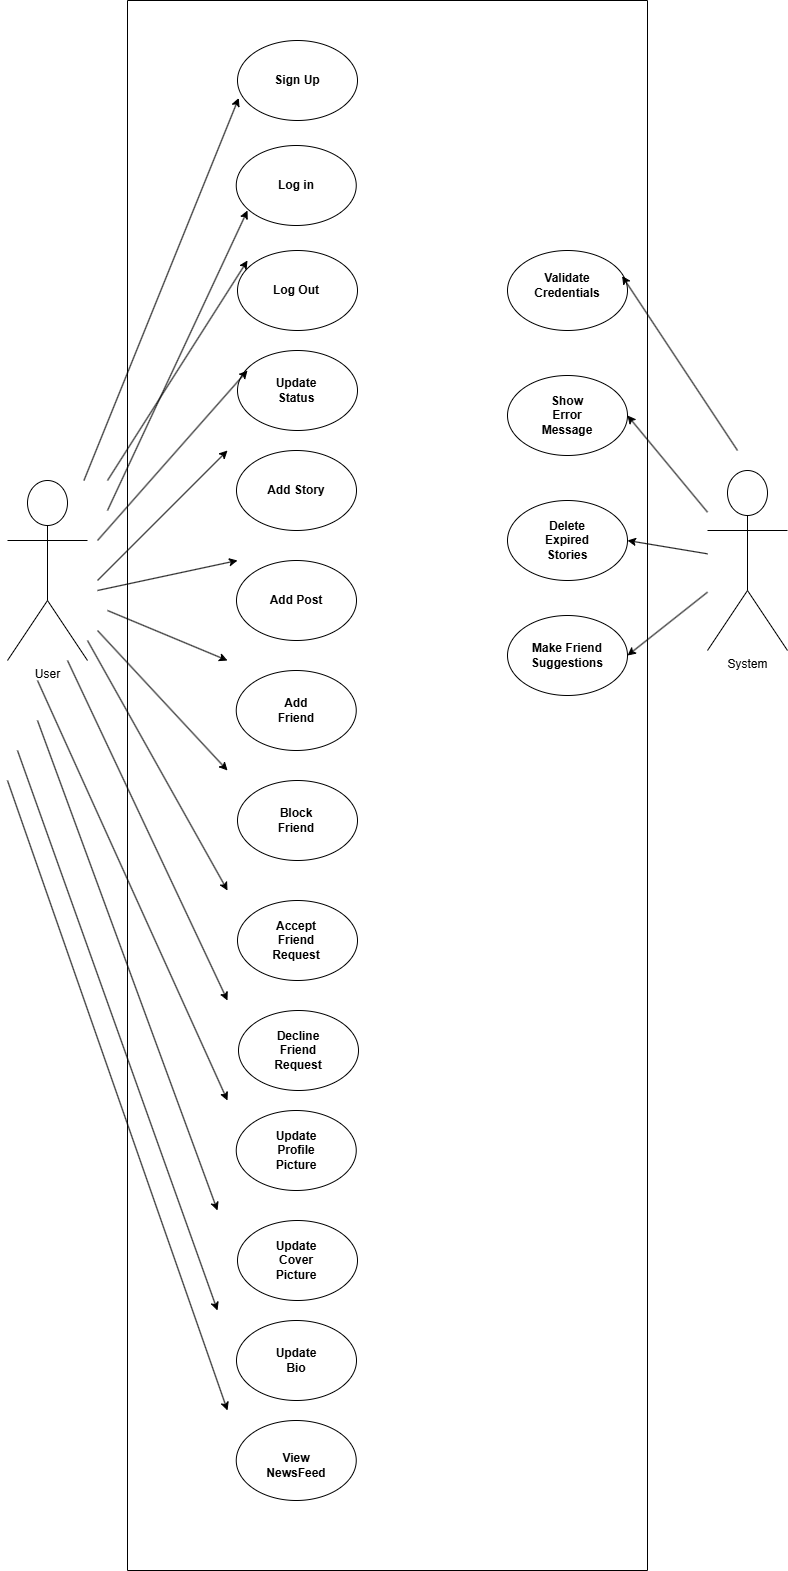

The diagram above was exported from draw.io. Its source (the exported page's mxGraphModel, read from the mxfile embedded in the PNG):
<mxGraphModel dx="1895" dy="1027" grid="1" gridSize="10" guides="1" tooltips="1" connect="1" arrows="1" fold="1" page="1" pageScale="1" pageWidth="850" pageHeight="1100" math="0" shadow="0">
  <root>
    <mxCell id="0" />
    <mxCell id="1" parent="0" />
    <mxCell id="_0U56HWWeLXVbMgfJtwP-3" value="" style="ellipse;whiteSpace=wrap;html=1;" vertex="1" parent="1">
      <mxGeometry x="260" y="100" width="120" height="80" as="geometry" />
    </mxCell>
    <mxCell id="_0U56HWWeLXVbMgfJtwP-4" value="" style="ellipse;whiteSpace=wrap;html=1;" vertex="1" parent="1">
      <mxGeometry x="258.75" y="205" width="120" height="80" as="geometry" />
    </mxCell>
    <mxCell id="_0U56HWWeLXVbMgfJtwP-5" value="Sign Up" style="text;html=1;align=center;verticalAlign=middle;whiteSpace=wrap;rounded=0;fontStyle=1" vertex="1" parent="1">
      <mxGeometry x="261.25" y="105" width="117.5" height="70" as="geometry" />
    </mxCell>
    <mxCell id="_0U56HWWeLXVbMgfJtwP-6" value="Log in" style="text;html=1;align=center;verticalAlign=middle;whiteSpace=wrap;rounded=0;fontStyle=1" vertex="1" parent="1">
      <mxGeometry x="278.75" y="220" width="80" height="50" as="geometry" />
    </mxCell>
    <mxCell id="_0U56HWWeLXVbMgfJtwP-7" value="" style="ellipse;whiteSpace=wrap;html=1;" vertex="1" parent="1">
      <mxGeometry x="260" y="310" width="120" height="80" as="geometry" />
    </mxCell>
    <mxCell id="_0U56HWWeLXVbMgfJtwP-8" value="Log Out" style="text;html=1;align=center;verticalAlign=middle;whiteSpace=wrap;rounded=0;fontStyle=1" vertex="1" parent="1">
      <mxGeometry x="288.75" y="335" width="60" height="30" as="geometry" />
    </mxCell>
    <mxCell id="_0U56HWWeLXVbMgfJtwP-9" value="" style="ellipse;whiteSpace=wrap;html=1;" vertex="1" parent="1">
      <mxGeometry x="260" y="410" width="120" height="80" as="geometry" />
    </mxCell>
    <mxCell id="_0U56HWWeLXVbMgfJtwP-10" value="" style="ellipse;whiteSpace=wrap;html=1;" vertex="1" parent="1">
      <mxGeometry x="259" y="510" width="120" height="80" as="geometry" />
    </mxCell>
    <mxCell id="_0U56HWWeLXVbMgfJtwP-11" value="Update Status" style="text;html=1;align=center;verticalAlign=middle;whiteSpace=wrap;rounded=0;fontStyle=1" vertex="1" parent="1">
      <mxGeometry x="289" y="435" width="60" height="30" as="geometry" />
    </mxCell>
    <mxCell id="_0U56HWWeLXVbMgfJtwP-12" value="Add Story" style="text;html=1;align=center;verticalAlign=middle;whiteSpace=wrap;rounded=0;fontStyle=1" vertex="1" parent="1">
      <mxGeometry x="289" y="535" width="60" height="30" as="geometry" />
    </mxCell>
    <mxCell id="_0U56HWWeLXVbMgfJtwP-13" value="" style="ellipse;whiteSpace=wrap;html=1;" vertex="1" parent="1">
      <mxGeometry x="259" y="620" width="120" height="80" as="geometry" />
    </mxCell>
    <mxCell id="_0U56HWWeLXVbMgfJtwP-14" value="" style="ellipse;whiteSpace=wrap;html=1;" vertex="1" parent="1">
      <mxGeometry x="258.75" y="730" width="120" height="80" as="geometry" />
    </mxCell>
    <mxCell id="_0U56HWWeLXVbMgfJtwP-15" value="Add Post" style="text;html=1;align=center;verticalAlign=middle;whiteSpace=wrap;rounded=0;fontStyle=1" vertex="1" parent="1">
      <mxGeometry x="289" y="645" width="60" height="30" as="geometry" />
    </mxCell>
    <mxCell id="_0U56HWWeLXVbMgfJtwP-16" value="Add Friend" style="text;html=1;align=center;verticalAlign=middle;whiteSpace=wrap;rounded=0;fontStyle=1" vertex="1" parent="1">
      <mxGeometry x="288.75" y="755" width="60" height="30" as="geometry" />
    </mxCell>
    <mxCell id="_0U56HWWeLXVbMgfJtwP-17" value="" style="ellipse;whiteSpace=wrap;html=1;" vertex="1" parent="1">
      <mxGeometry x="260" y="840" width="120" height="80" as="geometry" />
    </mxCell>
    <mxCell id="_0U56HWWeLXVbMgfJtwP-18" value="" style="ellipse;whiteSpace=wrap;html=1;" vertex="1" parent="1">
      <mxGeometry x="260" y="960" width="120" height="80" as="geometry" />
    </mxCell>
    <mxCell id="_0U56HWWeLXVbMgfJtwP-19" value="" style="ellipse;whiteSpace=wrap;html=1;" vertex="1" parent="1">
      <mxGeometry x="261" y="1070" width="120" height="80" as="geometry" />
    </mxCell>
    <mxCell id="_0U56HWWeLXVbMgfJtwP-20" value="Block Friend" style="text;html=1;align=center;verticalAlign=middle;whiteSpace=wrap;rounded=0;fontStyle=1" vertex="1" parent="1">
      <mxGeometry x="288.75" y="865" width="60" height="30" as="geometry" />
    </mxCell>
    <mxCell id="_0U56HWWeLXVbMgfJtwP-21" value="Accept Friend Request" style="text;html=1;align=center;verticalAlign=middle;whiteSpace=wrap;rounded=0;fontStyle=1" vertex="1" parent="1">
      <mxGeometry x="288.75" y="985" width="60" height="30" as="geometry" />
    </mxCell>
    <mxCell id="_0U56HWWeLXVbMgfJtwP-22" value="Decline Friend Request" style="text;html=1;align=center;verticalAlign=middle;whiteSpace=wrap;rounded=0;fontStyle=1" vertex="1" parent="1">
      <mxGeometry x="291" y="1095" width="60" height="30" as="geometry" />
    </mxCell>
    <mxCell id="_0U56HWWeLXVbMgfJtwP-23" value="" style="ellipse;whiteSpace=wrap;html=1;" vertex="1" parent="1">
      <mxGeometry x="258.75" y="1170" width="120" height="80" as="geometry" />
    </mxCell>
    <mxCell id="_0U56HWWeLXVbMgfJtwP-24" value="" style="ellipse;whiteSpace=wrap;html=1;" vertex="1" parent="1">
      <mxGeometry x="260" y="1280" width="120" height="80" as="geometry" />
    </mxCell>
    <mxCell id="_0U56HWWeLXVbMgfJtwP-25" value="" style="ellipse;whiteSpace=wrap;html=1;" vertex="1" parent="1">
      <mxGeometry x="259" y="1380" width="120" height="80" as="geometry" />
    </mxCell>
    <mxCell id="_0U56HWWeLXVbMgfJtwP-26" value="" style="ellipse;whiteSpace=wrap;html=1;" vertex="1" parent="1">
      <mxGeometry x="258.75" y="1480" width="120" height="80" as="geometry" />
    </mxCell>
    <mxCell id="_0U56HWWeLXVbMgfJtwP-27" value="Update Profile Picture" style="text;html=1;align=center;verticalAlign=middle;whiteSpace=wrap;rounded=0;fontStyle=1" vertex="1" parent="1">
      <mxGeometry x="288.75" y="1195" width="60" height="30" as="geometry" />
    </mxCell>
    <mxCell id="_0U56HWWeLXVbMgfJtwP-28" value="Update Cover Picture" style="text;html=1;align=center;verticalAlign=middle;whiteSpace=wrap;rounded=0;fontStyle=1" vertex="1" parent="1">
      <mxGeometry x="288.75" y="1305" width="60" height="30" as="geometry" />
    </mxCell>
    <mxCell id="_0U56HWWeLXVbMgfJtwP-29" value="Update Bio" style="text;html=1;align=center;verticalAlign=middle;whiteSpace=wrap;rounded=0;fontStyle=1" vertex="1" parent="1">
      <mxGeometry x="288.75" y="1405" width="60" height="30" as="geometry" />
    </mxCell>
    <mxCell id="_0U56HWWeLXVbMgfJtwP-30" value="View NewsFeed" style="text;html=1;align=center;verticalAlign=middle;whiteSpace=wrap;rounded=0;fontStyle=1" vertex="1" parent="1">
      <mxGeometry x="288.75" y="1510" width="60" height="30" as="geometry" />
    </mxCell>
    <mxCell id="_0U56HWWeLXVbMgfJtwP-31" value="" style="ellipse;whiteSpace=wrap;html=1;" vertex="1" parent="1">
      <mxGeometry x="530" y="310" width="120" height="80" as="geometry" />
    </mxCell>
    <mxCell id="_0U56HWWeLXVbMgfJtwP-32" value="" style="ellipse;whiteSpace=wrap;html=1;" vertex="1" parent="1">
      <mxGeometry x="530" y="435" width="120" height="80" as="geometry" />
    </mxCell>
    <mxCell id="_0U56HWWeLXVbMgfJtwP-33" value="" style="ellipse;whiteSpace=wrap;html=1;" vertex="1" parent="1">
      <mxGeometry x="530" y="560" width="120" height="80" as="geometry" />
    </mxCell>
    <mxCell id="_0U56HWWeLXVbMgfJtwP-34" value="" style="ellipse;whiteSpace=wrap;html=1;" vertex="1" parent="1">
      <mxGeometry x="530" y="675" width="120" height="80" as="geometry" />
    </mxCell>
    <mxCell id="_0U56HWWeLXVbMgfJtwP-35" value="Validate Credentials" style="text;html=1;align=center;verticalAlign=middle;whiteSpace=wrap;rounded=0;fontStyle=1" vertex="1" parent="1">
      <mxGeometry x="560" y="330" width="60" height="30" as="geometry" />
    </mxCell>
    <mxCell id="_0U56HWWeLXVbMgfJtwP-36" value="Show Error Message" style="text;html=1;align=center;verticalAlign=middle;whiteSpace=wrap;rounded=0;fontStyle=1" vertex="1" parent="1">
      <mxGeometry x="560" y="460" width="60" height="30" as="geometry" />
    </mxCell>
    <mxCell id="_0U56HWWeLXVbMgfJtwP-37" value="Delete Expired Stories" style="text;html=1;align=center;verticalAlign=middle;whiteSpace=wrap;rounded=0;fontStyle=1" vertex="1" parent="1">
      <mxGeometry x="560" y="585" width="60" height="30" as="geometry" />
    </mxCell>
    <mxCell id="_0U56HWWeLXVbMgfJtwP-38" value="Make Friend Suggestions" style="text;html=1;align=center;verticalAlign=middle;whiteSpace=wrap;rounded=0;fontStyle=1" vertex="1" parent="1">
      <mxGeometry x="560" y="700" width="60" height="30" as="geometry" />
    </mxCell>
    <mxCell id="_0U56HWWeLXVbMgfJtwP-41" value="" style="swimlane;startSize=0;" vertex="1" parent="1">
      <mxGeometry x="150" y="60" width="520" height="1570" as="geometry" />
    </mxCell>
    <mxCell id="_0U56HWWeLXVbMgfJtwP-48" value="" style="endArrow=classic;html=1;rounded=0;" edge="1" parent="_0U56HWWeLXVbMgfJtwP-41">
      <mxGeometry width="50" height="50" relative="1" as="geometry">
        <mxPoint x="-20" y="480" as="sourcePoint" />
        <mxPoint x="120" y="260" as="targetPoint" />
      </mxGeometry>
    </mxCell>
    <mxCell id="_0U56HWWeLXVbMgfJtwP-49" value="" style="endArrow=classic;html=1;rounded=0;" edge="1" parent="_0U56HWWeLXVbMgfJtwP-41">
      <mxGeometry width="50" height="50" relative="1" as="geometry">
        <mxPoint x="-30" y="540" as="sourcePoint" />
        <mxPoint x="120" y="370" as="targetPoint" />
      </mxGeometry>
    </mxCell>
    <mxCell id="_0U56HWWeLXVbMgfJtwP-50" value="" style="endArrow=classic;html=1;rounded=0;" edge="1" parent="_0U56HWWeLXVbMgfJtwP-41">
      <mxGeometry width="50" height="50" relative="1" as="geometry">
        <mxPoint x="-30" y="580" as="sourcePoint" />
        <mxPoint x="100" y="450" as="targetPoint" />
      </mxGeometry>
    </mxCell>
    <mxCell id="_0U56HWWeLXVbMgfJtwP-51" value="" style="endArrow=classic;html=1;rounded=0;" edge="1" parent="_0U56HWWeLXVbMgfJtwP-41">
      <mxGeometry width="50" height="50" relative="1" as="geometry">
        <mxPoint x="-30" y="590" as="sourcePoint" />
        <mxPoint x="110" y="560" as="targetPoint" />
      </mxGeometry>
    </mxCell>
    <mxCell id="_0U56HWWeLXVbMgfJtwP-52" value="" style="endArrow=classic;html=1;rounded=0;" edge="1" parent="_0U56HWWeLXVbMgfJtwP-41">
      <mxGeometry width="50" height="50" relative="1" as="geometry">
        <mxPoint x="-20" y="610" as="sourcePoint" />
        <mxPoint x="100" y="660" as="targetPoint" />
      </mxGeometry>
    </mxCell>
    <mxCell id="_0U56HWWeLXVbMgfJtwP-53" value="" style="endArrow=classic;html=1;rounded=0;" edge="1" parent="_0U56HWWeLXVbMgfJtwP-41">
      <mxGeometry width="50" height="50" relative="1" as="geometry">
        <mxPoint x="-30" y="630" as="sourcePoint" />
        <mxPoint x="100" y="770" as="targetPoint" />
      </mxGeometry>
    </mxCell>
    <mxCell id="_0U56HWWeLXVbMgfJtwP-54" value="" style="endArrow=classic;html=1;rounded=0;" edge="1" parent="_0U56HWWeLXVbMgfJtwP-41">
      <mxGeometry width="50" height="50" relative="1" as="geometry">
        <mxPoint x="-40" y="640" as="sourcePoint" />
        <mxPoint x="100" y="890" as="targetPoint" />
      </mxGeometry>
    </mxCell>
    <mxCell id="_0U56HWWeLXVbMgfJtwP-55" value="" style="endArrow=classic;html=1;rounded=0;" edge="1" parent="_0U56HWWeLXVbMgfJtwP-41">
      <mxGeometry width="50" height="50" relative="1" as="geometry">
        <mxPoint x="-60" y="660" as="sourcePoint" />
        <mxPoint x="100" y="1000" as="targetPoint" />
      </mxGeometry>
    </mxCell>
    <mxCell id="_0U56HWWeLXVbMgfJtwP-56" value="" style="endArrow=classic;html=1;rounded=0;" edge="1" parent="_0U56HWWeLXVbMgfJtwP-41">
      <mxGeometry width="50" height="50" relative="1" as="geometry">
        <mxPoint x="-90" y="680" as="sourcePoint" />
        <mxPoint x="100" y="1100" as="targetPoint" />
      </mxGeometry>
    </mxCell>
    <mxCell id="_0U56HWWeLXVbMgfJtwP-57" value="" style="endArrow=classic;html=1;rounded=0;" edge="1" parent="_0U56HWWeLXVbMgfJtwP-41">
      <mxGeometry width="50" height="50" relative="1" as="geometry">
        <mxPoint x="-90" y="720" as="sourcePoint" />
        <mxPoint x="90" y="1210" as="targetPoint" />
      </mxGeometry>
    </mxCell>
    <mxCell id="_0U56HWWeLXVbMgfJtwP-58" value="" style="endArrow=classic;html=1;rounded=0;" edge="1" parent="_0U56HWWeLXVbMgfJtwP-41">
      <mxGeometry width="50" height="50" relative="1" as="geometry">
        <mxPoint x="-110" y="750" as="sourcePoint" />
        <mxPoint x="90" y="1310" as="targetPoint" />
      </mxGeometry>
    </mxCell>
    <mxCell id="_0U56HWWeLXVbMgfJtwP-59" value="" style="endArrow=classic;html=1;rounded=0;" edge="1" parent="_0U56HWWeLXVbMgfJtwP-41">
      <mxGeometry width="50" height="50" relative="1" as="geometry">
        <mxPoint x="-120" y="780" as="sourcePoint" />
        <mxPoint x="100" y="1410" as="targetPoint" />
      </mxGeometry>
    </mxCell>
    <mxCell id="_0U56HWWeLXVbMgfJtwP-42" value="User" style="shape=umlActor;verticalLabelPosition=bottom;verticalAlign=top;html=1;outlineConnect=0;" vertex="1" parent="1">
      <mxGeometry x="30" y="540" width="80" height="180" as="geometry" />
    </mxCell>
    <mxCell id="_0U56HWWeLXVbMgfJtwP-43" value="System" style="shape=umlActor;verticalLabelPosition=bottom;verticalAlign=top;html=1;outlineConnect=0;" vertex="1" parent="1">
      <mxGeometry x="730" y="530" width="80" height="180" as="geometry" />
    </mxCell>
    <mxCell id="_0U56HWWeLXVbMgfJtwP-44" value="" style="endArrow=classic;html=1;rounded=0;entryX=0;entryY=0.75;entryDx=0;entryDy=0;" edge="1" parent="1" source="_0U56HWWeLXVbMgfJtwP-42" target="_0U56HWWeLXVbMgfJtwP-5">
      <mxGeometry width="50" height="50" relative="1" as="geometry">
        <mxPoint x="380" y="740" as="sourcePoint" />
        <mxPoint x="430" y="690" as="targetPoint" />
      </mxGeometry>
    </mxCell>
    <mxCell id="_0U56HWWeLXVbMgfJtwP-45" value="" style="endArrow=classic;html=1;rounded=0;" edge="1" parent="1">
      <mxGeometry width="50" height="50" relative="1" as="geometry">
        <mxPoint x="130" y="570" as="sourcePoint" />
        <mxPoint x="270" y="270" as="targetPoint" />
      </mxGeometry>
    </mxCell>
    <mxCell id="_0U56HWWeLXVbMgfJtwP-61" value="" style="endArrow=classic;html=1;rounded=0;entryX=0.955;entryY=0.319;entryDx=0;entryDy=0;entryPerimeter=0;" edge="1" parent="1" target="_0U56HWWeLXVbMgfJtwP-31">
      <mxGeometry width="50" height="50" relative="1" as="geometry">
        <mxPoint x="760" y="510" as="sourcePoint" />
        <mxPoint x="760" y="310" as="targetPoint" />
      </mxGeometry>
    </mxCell>
    <mxCell id="_0U56HWWeLXVbMgfJtwP-62" value="" style="endArrow=classic;html=1;rounded=0;entryX=1;entryY=0.5;entryDx=0;entryDy=0;" edge="1" parent="1" source="_0U56HWWeLXVbMgfJtwP-43" target="_0U56HWWeLXVbMgfJtwP-32">
      <mxGeometry width="50" height="50" relative="1" as="geometry">
        <mxPoint x="740" y="200" as="sourcePoint" />
        <mxPoint x="790" y="150" as="targetPoint" />
      </mxGeometry>
    </mxCell>
    <mxCell id="_0U56HWWeLXVbMgfJtwP-63" value="" style="endArrow=classic;html=1;rounded=0;entryX=1;entryY=0.5;entryDx=0;entryDy=0;" edge="1" parent="1" source="_0U56HWWeLXVbMgfJtwP-43" target="_0U56HWWeLXVbMgfJtwP-34">
      <mxGeometry width="50" height="50" relative="1" as="geometry">
        <mxPoint x="800" y="890" as="sourcePoint" />
        <mxPoint x="850" y="840" as="targetPoint" />
      </mxGeometry>
    </mxCell>
    <mxCell id="_0U56HWWeLXVbMgfJtwP-64" value="" style="endArrow=classic;html=1;rounded=0;entryX=1;entryY=0.5;entryDx=0;entryDy=0;" edge="1" parent="1" source="_0U56HWWeLXVbMgfJtwP-43" target="_0U56HWWeLXVbMgfJtwP-33">
      <mxGeometry width="50" height="50" relative="1" as="geometry">
        <mxPoint x="880" y="910" as="sourcePoint" />
        <mxPoint x="760" y="850" as="targetPoint" />
      </mxGeometry>
    </mxCell>
  </root>
</mxGraphModel>